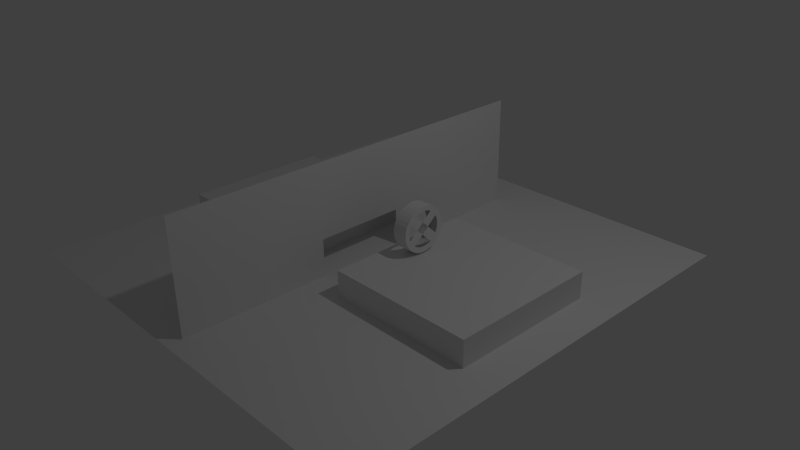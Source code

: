# Source: factory.blend  (saved by Blender 2.69.0; exported with 4.5.12 LTS)
import bpy
from mathutils import Matrix  # noqa: F401  (used for matrix-valued properties, if any)

bpy.ops.wm.read_factory_settings(use_empty=True)
scene = bpy.context.scene
scene.name = 'Scene'

# ---- collections
col_collection_1 = bpy.data.collections.new('Collection 1'); scene.collection.children.link(col_collection_1)

# ---- world
world_world = bpy.data.worlds.new('World'); scene.world = world_world
world_world.color = (0.05088, 0.05088, 0.05088)
world_world.use_sun_shadow = False
world_world.sun_shadow_jitter_overblur = 0.0
world_world.cycles.sampling_method = 'MANUAL'
world_world.cycles.sample_map_resolution = 256

# ---- cameras
cam_camera = bpy.data.cameras.new('Camera')
cam_camera.clip_end = 100.0
cam_camera.lens = 35.0
cam_camera.sensor_width = 32.0
cam_camera.sensor_height = 18.0
cam_camera.ortho_scale = 7.314
cam_camera.dof.focus_distance = 0.0
cam_camera.dof.aperture_fstop = 128.0

# ---- lights
light_lamp = bpy.data.lights.new('Lamp', 'POINT')
light_lamp.transmission_factor = 0.0
light_lamp.cutoff_distance = 30.0
light_lamp.energy = 100.0
light_lamp.shadow_buffer_clip_start = 1.001
light_lamp.shadow_soft_size = 0.1
light_lamp.shadow_maximum_resolution = 0.006
light_lamp.use_absolute_resolution = True
light_lamp.cycles.use_multiple_importance_sampling = False

# ---- meshes
me_cylinder = bpy.data.meshes.new('Cylinder')
me_cylinder.from_pydata([(0.0, 1.0, -1.0), (0.0, 1.0, 1.0), (0.1951, 0.9808, -1.0), (0.1951, 0.9808, 1.0), (0.3827, 0.9239, -1.0), (0.3827, 0.9239, 1.0), (0.5556, 0.8315, -1.0), (0.5556, 0.8315, 1.0), (0.7071, 0.7071, -1.0), (0.7071, 0.7071, 1.0), (0.8315, 0.5556, -1.0), (0.8315, 0.5556, 1.0), (0.9239, 0.3827, -1.0), (0.9239, 0.3827, 1.0), (0.9808, 0.1951, -1.0), (0.9808, 0.1951, 1.0), (1.0, 7.55e-08, -1.0), (1.0, 7.55e-08, 1.0), (0.9808, -0.1951, -1.0), (0.9808, -0.1951, 1.0), (0.9239, -0.3827, -1.0), (0.9239, -0.3827, 1.0), (0.8315, -0.5556, -1.0), (0.8315, -0.5556, 1.0), (0.7071, -0.7071, -1.0), (0.7071, -0.7071, 1.0), (0.5556, -0.8315, -1.0), (0.5556, -0.8315, 1.0), (0.3827, -0.9239, -1.0), (0.3827, -0.9239, 1.0), (0.1951, -0.9808, -1.0), (0.1951, -0.9808, 1.0), (-3.258e-07, -1.0, -1.0), (-3.258e-07, -1.0, 1.0), (-0.1951, -0.9808, -1.0), (-0.1951, -0.9808, 1.0), (-0.3827, -0.9239, -1.0), (-0.3827, -0.9239, 1.0), (-0.5556, -0.8315, -1.0), (-0.5556, -0.8315, 1.0), (-0.7071, -0.7071, -1.0), (-0.7071, -0.7071, 1.0), (-0.8315, -0.5556, -1.0), (-0.8315, -0.5556, 1.0), (-0.9239, -0.3827, -1.0), (-0.9239, -0.3827, 1.0), (-0.9808, -0.1951, -1.0), (-0.9808, -0.1951, 1.0), (-1.0, 9.656e-07, -1.0), (-1.0, 9.656e-07, 1.0), (-0.9808, 0.1951, -1.0), (-0.9808, 0.1951, 1.0), (-0.9239, 0.3827, -1.0), (-0.9239, 0.3827, 1.0), (-0.8315, 0.5556, -1.0), (-0.8315, 0.5556, 1.0), (-0.7071, 0.7071, -1.0), (-0.7071, 0.7071, 1.0), (-0.5556, 0.8315, -1.0), (-0.5556, 0.8315, 1.0), (-0.3827, 0.9239, -1.0), (-0.3827, 0.9239, 1.0), (-0.1951, 0.9808, -1.0), (-0.1951, 0.9808, 1.0), (0.004036, 0.8012, -1.0), (0.1087, 0.7942, -1.0), (0.2092, 0.7736, -1.0), (0.3044, 0.7406, -1.0), (0.3935, 0.6958, -1.0), (0.4756, 0.6404, -1.0), (0.5497, 0.5751, -1.0), (0.615, 0.501, -1.0), (0.6704, 0.4189, -1.0), (0.7151, 0.3298, -1.0), (0.7482, 0.2346, -1.0), (0.7688, 0.1341, -1.0), (0.7758, 0.02945, -1.0), (0.7688, -0.07525, -1.0), (0.7482, -0.1757, -1.0), (0.7151, -0.2709, -1.0), (0.6704, -0.36, -1.0), (0.6155, -0.4414, -1.0), (0.5503, -0.5156, -1.0), (0.4756, -0.5815, -1.0), (0.3935, -0.6369, -1.0), (0.3044, -0.6817, -1.0), (0.2092, -0.7148, -1.0), (0.1087, -0.7353, -1.0), (0.004037, -0.7423, -1.0), (-0.1007, -0.7353, -1.0), (-0.2011, -0.7148, -1.0), (-0.2963, -0.6817, -1.0), (-0.3854, -0.6369, -1.0), (-0.4675, -0.5815, -1.0), (-0.5416, -0.5162, -1.0), (-0.6069, -0.4421, -1.0), (-0.6619, -0.3606, -1.0), (-0.7071, -0.2709, -1.0), (-0.7402, -0.1757, -1.0), (-0.7607, -0.07525, -1.0), (-0.7677, 0.02945, -1.0), (-0.7607, 0.1341, -1.0), (-0.7402, 0.2346, -1.0), (-0.7071, 0.3298, -1.0), (-0.6623, 0.4189, -1.0), (-0.6069, 0.501, -1.0), (-0.5416, 0.5751, -1.0), (-0.4675, 0.6404, -1.0), (-0.3854, 0.6958, -1.0), (-0.2963, 0.7406, -1.0), (-0.2011, 0.7736, -1.0), (-0.1007, 0.7942, -1.0), (-0.3881, -0.6351, -1.0), (-0.4654, -0.5829, -1.0), (-1.0, 9.656e-07, 0.8763), (-0.3827, -0.9239, 0.889), (0.7071, -0.7071, 0.9423), (-0.7076, -0.2693, -1.0), (-0.7398, -0.1768, -1.0), (0.6693, -0.3617, -1.0), (0.6162, -0.4402, -1.0), (0.3013, -0.6827, -1.0), (0.2137, -0.7132, -1.0), (-0.1051, -0.7344, -1.0), (-0.1977, -0.7154, -1.0), (-0.9808, -0.1951, 0.8876), (-0.1951, -0.9808, 0.9078), (0.8315, -0.5556, 0.9643), (-0.5432, -0.5145, -1.0), (-0.6049, -0.4444, -1.0), (0.7687, -0.07558, -1.0), (0.7486, -0.1741, -1.0), (-0.7607, -0.07491, -1.0), (-0.7613, -0.06682, -1.0), (-0.7677, 0.02899, -1.0), (0.5483, -0.5174, -1.0), (0.4779, -0.5795, -1.0), (0.1048, -0.7355, -1.0), (0.007195, -0.7421, -1.0), (-0.9239, -0.3827, 0.8732), (-3.258e-07, -1.0, 0.9029), (0.9239, -0.3827, 0.9616), (-0.2993, -0.6802, -1.0), (-0.3827, -0.6383, -1.0), (0.752, 0.2161, -1.0), (-0.663, -0.3586, -1.0), (-0.7065, -0.2721, -1.0), (0.7148, -0.2717, -1.0), (0.6715, -0.358, -1.0), (0.3913, -0.6381, -1.0), (0.3074, -0.6802, -1.0), (-0.8315, -0.5556, 0.8886), (0.1951, -0.9808, 0.9255), (0.9808, -0.1951, 0.9835), (0.0008501, -0.7421, -1.0), (-0.09623, -0.7356, -1.0), (-0.4696, -0.5796, -1.0), (-0.5402, -0.5176, -1.0), (0.7727, -0.01616, -1.0), (0.7688, -0.07454, -1.0), (-0.7405, -0.1742, -1.0), (0.6142, -0.4428, -1.0), (0.5516, -0.5141, -1.0), (-0.7071, -0.7071, 0.8768), (-0.7071, -0.7071, 0.8744), (0.3827, -0.9239, 0.9172), (0.2046, -0.7157, -1.0), (0.1127, -0.7345, -1.0), (-0.2044, -0.7136, -1.0), (-0.2933, -0.6827, -1.0), (-0.6088, -0.4392, -1.0), (-0.6613, -0.3616, -1.0), (0.7479, -0.1768, -1.0), (0.7155, -0.2698, -1.0), (-0.5556, -0.8315, 0.8945), (0.5556, -0.8315, 0.9437), (-0.7677, 0.03034, -1.0), (-0.7613, 0.1248, -1.0), (0.4733, -0.583, -1.0), (0.3957, -0.6354, -1.0), (0.3044, 0.7409, -1.0), (0.7688, -0.07486, -1.0), (0.3036, 0.7412, -1.0), (-0.3854, -0.6365, -1.0), (0.9523, -0.2889, 1.0), (-0.9523, 0.2889, 1.0), (0.9904, -0.09755, 1.0), (-0.8777, 0.4691, 1.0), (0.2889, 0.9523, 1.0), (-0.2889, -0.9523, 1.0), (-0.5757, -0.5731, 1.0), (-0.6411, -0.4988, 1.0), (-0.6967, -0.4165, 1.0), (-0.7415, -0.3273, 1.0), (-0.7746, -0.2318, 1.0), (-0.7952, -0.1312, 1.0), (-0.8023, -0.02631, 1.0), (-0.7952, 0.07859, 1.0), (-0.7746, 0.1792, 1.0), (-0.7415, 0.2746, 1.0), (-0.6967, 0.3639, 1.0), (-0.6411, 0.4462, 1.0), (-0.5757, 0.5204, 1.0), (-0.5015, 0.5858, 1.0), (-0.4192, 0.6414, 1.0), (-0.3299, 0.6862, 1.0), (-0.2345, 0.7193, 1.0), (-0.1339, 0.7399, 1.0), (-0.02899, 0.747, 1.0), (0.07591, 0.7399, 1.0), (0.1765, 0.7193, 1.0), (0.2711, 0.6865, 1.0), (0.3612, 0.6414, 1.0), (0.4435, 0.5858, 1.0), (0.5178, 0.5204, 1.0), (0.5831, 0.4462, 1.0), (0.6387, 0.3639, 1.0), (0.6835, 0.2746, 1.0), (0.7167, 0.1792, 1.0), (0.737, 0.07948, 1.0), (0.7442, -0.02561, 1.0), (0.7372, -0.1312, 1.0), (0.7167, -0.2318, 1.0), (0.6835, -0.3273, 1.0), (0.6387, -0.4165, 1.0), (0.5831, -0.4988, 1.0), (0.5178, -0.5731, 1.0), (0.4435, -0.6384, 1.0), (0.3612, -0.694, 1.0), (0.272, -0.7388, 1.0), (0.1765, -0.772, 1.0), (0.07591, -0.7925, 1.0), (-0.02899, -0.7996, 1.0), (-0.1339, -0.7925, 1.0), (-0.2345, -0.772, 1.0), (-0.3299, -0.7388, 1.0), (-0.4192, -0.694, 1.0), (-0.5015, -0.6384, 1.0), (-0.6084, -0.5359, 1.0), (-0.6689, -0.4577, 1.0), (0.4024, 0.6136, 1.0), (0.4806, 0.5531, 1.0), (0.5504, 0.4833, 1.0), (0.6109, 0.405, 1.0), (-0.4604, -0.6662, 1.0), (-0.5386, -0.6057, 1.0), (-0.1677, 0.1124, 1.0), (0.1097, -0.165, 1.0), (-0.6248, -0.5174, 1.0), (-0.6828, -0.4371, 1.0), (0.4229, 0.5997, 1.0), (0.4992, 0.5368, 1.0), (0.5668, 0.4647, 1.0), (0.6248, 0.3845, 1.0), (-0.4809, -0.6523, 1.0), (-0.5572, -0.5894, 1.0), (0.09676, 0.3769, 1.0), (0.3742, 0.09945, 1.0), (-0.5921, -0.5545, 1.0), (-0.655, -0.4782, 1.0), (0.3818, 0.6275, 1.0), (0.4621, 0.5695, 1.0), (0.5341, 0.5019, 1.0), (0.597, 0.4256, 1.0), (-0.4398, -0.6801, 1.0), (-0.52, -0.6221, 1.0), (-0.4322, -0.1521, 1.0), (-0.1548, -0.4295, 1.0), (-0.6329, -0.5081, 1.0), (-0.6897, -0.4268, 1.0), (0.4332, 0.5928, 1.0), (0.5085, 0.5286, 1.0), (0.575, 0.4555, 1.0), (0.6317, 0.3742, 1.0), (-0.4912, -0.6454, 1.0), (-0.5665, -0.5812, 1.0), (0.229, 0.5091, 1.0), (0.5064, 0.2317, 1.0), (-0.5839, -0.5638, 1.0), (-0.6481, -0.4885, 1.0), (0.3715, 0.6344, 1.0), (0.4528, 0.5776, 1.0), (0.5259, 0.5112, 1.0), (0.5901, 0.4359, 1.0), (-0.4295, -0.687, 1.0), (-0.5108, -0.6303, 1.0), (-0.5644, -0.2843, 1.0), (-0.287, -0.5618, 1.0), (-0.6166, -0.5266, 1.0), (-0.6758, -0.4474, 1.0), (0.4126, 0.6066, 1.0), (0.4899, 0.545, 1.0), (0.5586, 0.474, 1.0), (0.6179, 0.3948, 1.0), (-0.4706, -0.6593, 1.0), (-0.5479, -0.5976, 1.0), (-0.03548, 0.2447, 1.0), (0.242, -0.03279, 1.0), (-0.6003, -0.5452, 1.0), (-0.6619, -0.4679, 1.0), (0.3921, 0.6205, 1.0), (0.4713, 0.5613, 1.0), (0.5423, 0.4926, 1.0), (0.604, 0.4153, 1.0), (-0.4501, -0.6732, 1.0), (-0.5293, -0.6139, 1.0), (-0.3, -0.01983, 1.0), (-0.02251, -0.2973, 1.0), (-0.637, -0.5034, 1.0), (-0.6932, -0.4217, 1.0), (0.4383, 0.5893, 1.0), (0.5131, 0.5245, 1.0), (0.579, 0.4508, 1.0), (0.6352, 0.3691, 1.0), (-0.4963, -0.6419, 1.0), (-0.5711, -0.5771, 1.0), (0.2951, 0.5752, 1.0), (0.5726, 0.2978, 1.0), (-0.5798, -0.5684, 1.0), (-0.6446, -0.4936, 1.0), (0.3664, 0.6379, 1.0), (0.4481, 0.5817, 1.0), (0.5218, 0.5158, 1.0), (0.5866, 0.441, 1.0), (-0.4244, -0.6905, 1.0), (-0.5061, -0.6343, 1.0), (-0.6306, -0.3504, 1.0), (-0.3531, -0.6279, 1.0), (-0.6125, -0.5313, 1.0), (-0.6724, -0.4525, 1.0), (0.4075, 0.6101, 1.0), (0.4853, 0.549, 1.0), (0.5545, 0.4787, 1.0), (0.6144, 0.3999, 1.0), (-0.4655, -0.6627, 1.0), (-0.5432, -0.6017, 1.0), (-0.1016, 0.1785, 1.0), (0.1758, -0.09891, 1.0), (-0.6043, -0.5406, 1.0), (-0.6654, -0.4628, 1.0), (0.3972, 0.6171, 1.0), (0.476, 0.5572, 1.0), (0.5464, 0.4879, 1.0), (0.6074, 0.4102, 1.0), (-0.4552, -0.6697, 1.0), (-0.534, -0.6098, 1.0), (-0.2338, 0.04629, 1.0), (0.04361, -0.2312, 1.0), (-0.6289, -0.5127, 1.0), (-0.6863, -0.432, 1.0), (0.4281, 0.5962, 1.0), (0.5038, 0.5327, 1.0), (0.5709, 0.4601, 1.0), (0.6283, 0.3793, 1.0), (-0.4861, -0.6489, 1.0), (-0.5618, -0.5853, 1.0), (0.1629, 0.443, 1.0), (0.4403, 0.1656, 1.0), (-0.588, -0.5591, 1.0), (-0.6515, -0.4834, 1.0), (0.3767, 0.631, 1.0), (0.4574, 0.5736, 1.0), (0.53, 0.5065, 1.0), (0.5935, 0.4307, 1.0), (-0.4346, -0.6836, 1.0), (-0.5154, -0.6262, 1.0), (-0.4983, -0.2182, 1.0), (-0.2209, -0.4956, 1.0), (-0.6207, -0.522, 1.0), (-0.6793, -0.4422, 1.0), (0.4178, 0.6032, 1.0), (0.4945, 0.5409, 1.0), (0.5627, 0.4694, 1.0), (0.6213, 0.3896, 1.0), (-0.4758, -0.6558, 1.0), (-0.5525, -0.5935, 1.0), (0.03064, 0.3108, 1.0), (0.3081, 0.03333, 1.0), (-0.5962, -0.5498, 1.0), (-0.6585, -0.4731, 1.0), (0.3869, 0.624, 1.0), (0.4667, 0.5654, 1.0), (0.5382, 0.4972, 1.0), (0.6005, 0.4205, 1.0), (-0.4449, -0.6766, 1.0), (-0.5247, -0.618, 1.0), (-0.3661, -0.08595, 1.0), (-0.08863, -0.3634, 1.0)], [], [(0, 1, 3, 2), (2, 3, 188, 5, 4), (4, 5, 7, 6), (6, 7, 9, 8), (8, 9, 11, 10), (10, 11, 13, 12), (12, 13, 15, 14), (14, 15, 17, 16), (16, 17, 186, 19, 153, 18), (18, 153, 19, 184, 21, 141, 20), (20, 141, 21, 23, 127, 22), (22, 127, 23, 25, 116, 24), (24, 116, 25, 27, 175, 26), (26, 175, 27, 29, 165, 28), (28, 165, 29, 31, 152, 30), (30, 152, 31, 33, 140, 32), (32, 140, 33, 35, 126, 34), (34, 126, 35, 189, 37, 115, 36), (36, 115, 37, 39, 174, 38), (38, 174, 39, 41, 163, 164, 40), (40, 164, 163, 41, 43, 151, 42), (42, 151, 43, 45, 139, 44), (44, 139, 45, 47, 125, 46), (46, 125, 47, 49, 114, 48), (48, 114, 49, 51, 50), (50, 51, 185, 53, 52), (52, 53, 187, 55, 54), (54, 55, 57, 56), (56, 57, 59, 58), (58, 59, 61, 60), (62, 63, 1, 0), (60, 61, 63, 62), (158, 181, 130, 77, 159), (169, 183, 112, 92, 143, 142, 91), (66, 182, 180, 67), (0, 2, 4, 6, 8, 10, 12, 14, 16, 18, 20, 22, 24, 26, 28, 30, 32, 88, 138, 137, 87, 167, 166, 86, 122, 121, 85, 150, 149, 84, 179, 178, 83, 136, 135, 82, 162, 161, 81, 120, 119, 80, 148, 147, 79, 173, 172, 78, 131, 130, 181, 158, 76, 75, 144, 74, 73, 72, 71, 70, 69, 68, 67, 180, 182, 66, 65, 64), (62, 0, 64, 111, 110, 109, 108, 107, 106, 105, 104, 103, 102, 101, 177, 176, 100, 134, 133, 132, 99, 160, 98, 118, 117, 97, 146, 145, 96, 171, 170, 95, 129, 128, 94, 157, 156, 93, 113, 112, 183, 169, 168, 90, 124, 123, 89, 155, 154, 88, 32, 34, 36, 38, 40, 42, 44, 46, 48, 50, 52, 54, 56, 58, 60), (187, 53, 185, 51, 49, 47, 45, 43, 41, 190, 318, 278, 358, 258, 378, 298, 338, 238, 328, 288, 368, 248, 348, 268, 308, 191, 319, 279, 359, 259, 379, 299, 339, 239, 329, 289, 369, 249, 349, 269, 309, 192, 193, 194, 195, 196, 197, 198, 199, 200, 201, 202, 203, 204, 205, 206, 207, 208, 209, 210, 211, 212, 320, 280, 360, 260, 380, 300, 340, 240, 330, 290, 370, 250, 350, 270, 310, 213, 321, 281, 361, 261, 381, 301, 341, 241, 331, 291, 371, 251, 351, 271, 311, 214, 9, 7, 5, 188, 3, 1, 63, 61, 59, 57, 55), (9, 214, 322, 282, 362, 262, 382, 302, 342, 242, 332, 292, 372, 252, 352, 272, 312, 215, 323, 283, 363, 263, 383, 303, 343, 243, 333, 293, 373, 253, 353, 273, 313, 216, 217, 218, 219, 220, 221, 222, 223, 224, 225, 226, 227, 228, 229, 230, 231, 232, 233, 234, 235, 236, 324, 284, 364, 264, 384, 304, 344, 244, 334, 294, 374, 254, 354, 274, 314, 237, 325, 285, 365, 265, 385, 305, 345, 245, 335, 295, 375, 255, 355, 275, 315, 190, 41, 39, 37, 189, 35, 33, 31, 29, 27, 25, 23, 21, 184, 19, 186, 17, 15, 13, 11), (190, 315, 275, 355, 255, 375, 295, 335, 245, 345, 305, 385, 265, 365, 285, 325, 237, 314, 274, 354, 254, 374, 294, 334, 244, 344, 304, 384, 264, 364, 284, 324, 236, 327, 287, 367, 267, 387, 307, 347, 247, 337, 297, 377, 257, 357, 277, 317, 216, 313, 273, 353, 253, 373, 293, 333, 243, 343, 303, 383, 263, 363, 283, 323, 215, 312, 272, 352, 252, 372, 292, 332, 242, 342, 302, 382, 262, 362, 282, 322, 214, 311, 271, 351, 251, 371, 291, 331, 241, 341, 301, 381, 261, 361, 281, 321, 213, 310, 270, 350, 250, 370, 290, 330, 240, 340, 300, 380, 260, 360, 280, 320, 212, 316, 276, 356, 256, 376, 296, 336, 246, 346, 306, 386, 266, 366, 286, 326, 192, 309, 269, 349, 249, 369, 289, 329, 239, 339, 299, 379, 259, 359, 279, 319, 191, 308, 268, 348, 248, 368, 288, 328, 238, 338, 298, 378, 258, 358, 278, 318), (200, 229, 228, 227, 226, 225, 204, 203, 202, 201)])
me_cylinder.use_remesh_preserve_volume = False
me_cylinder.use_remesh_preserve_attributes = False
me_cylinder.use_mirror_vertex_groups = False
me_cylinder.update()
me_plane_001 = bpy.data.meshes.new('Plane.001')
me_plane_001.from_pydata([(1.0, -1.0, 0.0), (-1.0, -1.0, 0.0), (1.0, 1.0, 0.0), (-1.0, 1.0, 0.0)], [], [(1, 0, 2, 3)])
me_plane_001.use_remesh_preserve_volume = False
me_plane_001.use_remesh_preserve_attributes = False
me_plane_001.use_mirror_vertex_groups = False
me_plane_001.update()
me_cube = bpy.data.meshes.new('Cube')
me_cube.from_pydata([(-1.0, -1.0, -1.0), (-1.0, 1.0, -1.0), (1.0, 1.0, -1.0), (1.0, -1.0, -1.0), (-1.0, -1.0, 1.0), (-1.0, 1.0, 1.0), (1.0, 1.0, 1.0), (1.0, -1.0, 1.0)], [], [(4, 5, 1, 0), (5, 6, 2, 1), (6, 7, 3, 2), (7, 4, 0, 3), (0, 1, 2, 3), (7, 6, 5, 4)])
me_cube.use_remesh_preserve_volume = False
me_cube.use_remesh_preserve_attributes = False
me_cube.use_mirror_vertex_groups = False
me_cube.update()
me_plane = bpy.data.meshes.new('Plane')
me_plane.from_pydata([(1.0, -1.0, 0.0), (-1.0, -1.0, 0.0), (1.0, 1.0, 0.0), (-1.0, 1.0, 0.0)], [], [(1, 0, 2, 3)])
me_plane.use_remesh_preserve_volume = False
me_plane.use_remesh_preserve_attributes = False
me_plane.use_mirror_vertex_groups = False
me_plane.update()
me_cube_001 = bpy.data.meshes.new('Cube.001')
me_cube_001.from_pydata([(-1.0, -1.0, -1.0), (-1.0, 1.0, -1.0), (1.0, 1.0, -1.0), (1.0, -1.0, -1.0), (-1.0, -1.0, 1.0), (-1.0, 1.0, 1.0), (1.0, 1.0, 1.0), (1.0, -1.0, 1.0)], [], [(4, 5, 1, 0), (5, 6, 2, 1), (6, 7, 3, 2), (7, 4, 0, 3), (0, 1, 2, 3), (7, 6, 5, 4)])
me_cube_001.use_remesh_preserve_volume = False
me_cube_001.use_remesh_preserve_attributes = False
me_cube_001.use_mirror_vertex_groups = False
me_cube_001.update()
me_plane_003 = bpy.data.meshes.new('Plane.003')
me_plane_003.from_pydata([(1.0, -1.0, 0.0), (-1.0, -1.0, 0.0), (1.0, 1.0, 0.0), (-1.0, 1.0, 0.0)], [], [(1, 0, 2, 3)])
me_plane_003.use_remesh_preserve_volume = False
me_plane_003.use_remesh_preserve_attributes = False
me_plane_003.use_mirror_vertex_groups = False
me_plane_003.update()
me_cylinder_001 = bpy.data.meshes.new('Cylinder.001')
me_cylinder_001.from_pydata([(0.0, 1.0, -1.0), (0.0, 1.0, 1.0), (0.1951, 0.9808, -1.0), (0.1951, 0.9808, 1.0), (0.3827, 0.9239, -1.0), (0.3827, 0.9239, 1.0), (0.5556, 0.8315, -1.0), (0.5556, 0.8315, 1.0), (0.7071, 0.7071, -1.0), (0.7071, 0.7071, 1.0), (0.8315, 0.5556, -1.0), (0.8315, 0.5556, 1.0), (0.9239, 0.3827, -1.0), (0.9239, 0.3827, 1.0), (0.9808, 0.1951, -1.0), (0.9808, 0.1951, 1.0), (1.0, 7.55e-08, -1.0), (1.0, 7.55e-08, 1.0), (0.9808, -0.1951, -1.0), (0.9808, -0.1951, 1.0), (0.9239, -0.3827, -1.0), (0.9239, -0.3827, 1.0), (0.8315, -0.5556, -1.0), (0.8315, -0.5556, 1.0), (0.7071, -0.7071, -1.0), (0.7071, -0.7071, 1.0), (0.5556, -0.8315, -1.0), (0.5556, -0.8315, 1.0), (0.3827, -0.9239, -1.0), (0.3827, -0.9239, 1.0), (0.1951, -0.9808, -1.0), (0.1951, -0.9808, 1.0), (-3.258e-07, -1.0, -1.0), (-3.258e-07, -1.0, 1.0), (-0.1951, -0.9808, -1.0), (-0.1951, -0.9808, 1.0), (-0.3827, -0.9239, -1.0), (-0.3827, -0.9239, 1.0), (-0.5556, -0.8315, -1.0), (-0.5556, -0.8315, 1.0), (-0.7071, -0.7071, -1.0), (-0.7071, -0.7071, 1.0), (-0.8315, -0.5556, -1.0), (-0.8315, -0.5556, 1.0), (-0.9239, -0.3827, -1.0), (-0.9239, -0.3827, 1.0), (-0.9808, -0.1951, -1.0), (-0.9808, -0.1951, 1.0), (-1.0, 9.656e-07, -1.0), (-1.0, 9.656e-07, 1.0), (-0.9808, 0.1951, -1.0), (-0.9808, 0.1951, 1.0), (-0.9239, 0.3827, -1.0), (-0.9239, 0.3827, 1.0), (-0.8315, 0.5556, -1.0), (-0.8315, 0.5556, 1.0), (-0.7071, 0.7071, -1.0), (-0.7071, 0.7071, 1.0), (-0.5556, 0.8315, -1.0), (-0.5556, 0.8315, 1.0), (-0.3827, 0.9239, -1.0), (-0.3827, 0.9239, 1.0), (-0.1951, 0.9808, -1.0), (-0.1951, 0.9808, 1.0), (0.004036, 0.8012, -1.0), (0.1087, 0.7942, -1.0), (0.2092, 0.7736, -1.0), (0.3044, 0.7406, -1.0), (0.3935, 0.6958, -1.0), (0.4756, 0.6404, -1.0), (0.5497, 0.5751, -1.0), (0.615, 0.501, -1.0), (0.6704, 0.4189, -1.0), (0.7151, 0.3298, -1.0), (0.7482, 0.2346, -1.0), (0.7688, 0.1341, -1.0), (0.7758, 0.02945, -1.0), (0.7688, -0.07525, -1.0), (0.7482, -0.1757, -1.0), (0.7151, -0.2709, -1.0), (0.6704, -0.36, -1.0), (0.6155, -0.4414, -1.0), (0.5503, -0.5156, -1.0), (0.4756, -0.5815, -1.0), (0.3935, -0.6369, -1.0), (0.3044, -0.6817, -1.0), (0.2092, -0.7148, -1.0), (0.1087, -0.7353, -1.0), (0.004037, -0.7423, -1.0), (-0.1007, -0.7353, -1.0), (-0.2011, -0.7148, -1.0), (-0.2963, -0.6817, -1.0), (-0.3854, -0.6369, -1.0), (-0.4675, -0.5815, -1.0), (-0.5416, -0.5162, -1.0), (-0.6069, -0.4421, -1.0), (-0.6619, -0.3606, -1.0), (-0.7071, -0.2709, -1.0), (-0.7402, -0.1757, -1.0), (-0.7607, -0.07525, -1.0), (-0.7677, 0.02945, -1.0), (-0.7607, 0.1341, -1.0), (-0.7402, 0.2346, -1.0), (-0.7071, 0.3298, -1.0), (-0.6623, 0.4189, -1.0), (-0.6069, 0.501, -1.0), (-0.5416, 0.5751, -1.0), (-0.4675, 0.6404, -1.0), (-0.3854, 0.6958, -1.0), (-0.2963, 0.7406, -1.0), (-0.2011, 0.7736, -1.0), (-0.1007, 0.7942, -1.0), (-0.3881, -0.6351, -1.0), (-0.4654, -0.5829, -1.0), (-1.0, 9.656e-07, 0.8763), (-0.3827, -0.9239, 0.889), (0.7071, -0.7071, 0.9423), (-0.7076, -0.2693, -1.0), (-0.7398, -0.1768, -1.0), (0.6693, -0.3617, -1.0), (0.6162, -0.4402, -1.0), (0.3013, -0.6827, -1.0), (0.2137, -0.7132, -1.0), (-0.1051, -0.7344, -1.0), (-0.1977, -0.7154, -1.0), (-0.9808, -0.1951, 0.8876), (-0.1951, -0.9808, 0.9078), (0.8315, -0.5556, 0.9643), (-0.5432, -0.5145, -1.0), (-0.6049, -0.4444, -1.0), (0.7687, -0.07558, -1.0), (0.7486, -0.1741, -1.0), (-0.7607, -0.07491, -1.0), (-0.7613, -0.06682, -1.0), (-0.7677, 0.02899, -1.0), (0.5483, -0.5174, -1.0), (0.4779, -0.5795, -1.0), (0.1048, -0.7355, -1.0), (0.007195, -0.7421, -1.0), (-0.9239, -0.3827, 0.8732), (-3.258e-07, -1.0, 0.9029), (0.9239, -0.3827, 0.9616), (-0.2993, -0.6802, -1.0), (-0.3827, -0.6383, -1.0), (0.752, 0.2161, -1.0), (-0.663, -0.3586, -1.0), (-0.7065, -0.2721, -1.0), (0.7148, -0.2717, -1.0), (0.6715, -0.358, -1.0), (0.3913, -0.6381, -1.0), (0.3074, -0.6802, -1.0), (-0.8315, -0.5556, 0.8886), (0.1951, -0.9808, 0.9255), (0.9808, -0.1951, 0.9835), (0.0008501, -0.7421, -1.0), (-0.09623, -0.7356, -1.0), (-0.4696, -0.5796, -1.0), (-0.5402, -0.5176, -1.0), (0.7727, -0.01616, -1.0), (0.7688, -0.07454, -1.0), (-0.7405, -0.1742, -1.0), (0.6142, -0.4428, -1.0), (0.5516, -0.5141, -1.0), (-0.7071, -0.7071, 0.8768), (-0.7071, -0.7071, 0.8744), (0.3827, -0.9239, 0.9172), (0.2046, -0.7157, -1.0), (0.1127, -0.7345, -1.0), (-0.2044, -0.7136, -1.0), (-0.2933, -0.6827, -1.0), (-0.6088, -0.4392, -1.0), (-0.6613, -0.3616, -1.0), (0.7479, -0.1768, -1.0), (0.7155, -0.2698, -1.0), (-0.5556, -0.8315, 0.8945), (0.5556, -0.8315, 0.9437), (-0.7677, 0.03034, -1.0), (-0.7613, 0.1248, -1.0), (0.4733, -0.583, -1.0), (0.3957, -0.6354, -1.0), (0.3044, 0.7409, -1.0), (0.7688, -0.07486, -1.0), (0.3036, 0.7412, -1.0), (-0.3854, -0.6365, -1.0), (0.9523, -0.2889, 1.0), (-0.9523, 0.2889, 1.0), (0.9904, -0.09755, 1.0), (-0.8777, 0.4691, 1.0), (0.2889, 0.9523, 1.0), (-0.2889, -0.9523, 1.0), (-0.5757, -0.5731, 1.0), (-0.6411, -0.4988, 1.0), (-0.6967, -0.4165, 1.0), (-0.7415, -0.3273, 1.0), (-0.7746, -0.2318, 1.0), (-0.7952, -0.1312, 1.0), (-0.8023, -0.02631, 1.0), (-0.7952, 0.07859, 1.0), (-0.7746, 0.1792, 1.0), (-0.7415, 0.2746, 1.0), (-0.6967, 0.3639, 1.0), (-0.6411, 0.4462, 1.0), (-0.5757, 0.5204, 1.0), (-0.5015, 0.5858, 1.0), (-0.4192, 0.6414, 1.0), (-0.3299, 0.6862, 1.0), (-0.2345, 0.7193, 1.0), (-0.1339, 0.7399, 1.0), (-0.02899, 0.747, 1.0), (0.07591, 0.7399, 1.0), (0.1765, 0.7193, 1.0), (0.2711, 0.6865, 1.0), (0.3612, 0.6414, 1.0), (0.4435, 0.5858, 1.0), (0.5178, 0.5204, 1.0), (0.5831, 0.4462, 1.0), (0.6387, 0.3639, 1.0), (0.6835, 0.2746, 1.0), (0.7167, 0.1792, 1.0), (0.737, 0.07948, 1.0), (0.7442, -0.02561, 1.0), (0.7372, -0.1312, 1.0), (0.7167, -0.2318, 1.0), (0.6835, -0.3273, 1.0), (0.6387, -0.4165, 1.0), (0.5831, -0.4988, 1.0), (0.5178, -0.5731, 1.0), (0.4435, -0.6384, 1.0), (0.3612, -0.694, 1.0), (0.272, -0.7388, 1.0), (0.1765, -0.772, 1.0), (0.07591, -0.7925, 1.0), (-0.02899, -0.7996, 1.0), (-0.1339, -0.7925, 1.0), (-0.2345, -0.772, 1.0), (-0.3299, -0.7388, 1.0), (-0.4192, -0.694, 1.0), (-0.5015, -0.6384, 1.0), (-0.6084, -0.5359, 1.0), (-0.6689, -0.4577, 1.0), (0.4024, 0.6136, 1.0), (0.4806, 0.5531, 1.0), (0.5504, 0.4833, 1.0), (0.6109, 0.405, 1.0), (-0.4604, -0.6662, 1.0), (-0.5386, -0.6057, 1.0), (-0.1677, 0.1124, 1.0), (0.1097, -0.165, 1.0), (-0.6248, -0.5174, 1.0), (-0.6828, -0.4371, 1.0), (0.4229, 0.5997, 1.0), (0.4992, 0.5368, 1.0), (0.5668, 0.4647, 1.0), (0.6248, 0.3845, 1.0), (-0.4809, -0.6523, 1.0), (-0.5572, -0.5894, 1.0), (0.09676, 0.3769, 1.0), (0.3742, 0.09945, 1.0), (-0.5921, -0.5545, 1.0), (-0.655, -0.4782, 1.0), (0.3818, 0.6275, 1.0), (0.4621, 0.5695, 1.0), (0.5341, 0.5019, 1.0), (0.597, 0.4256, 1.0), (-0.4398, -0.6801, 1.0), (-0.52, -0.6221, 1.0), (-0.4322, -0.1521, 1.0), (-0.1548, -0.4295, 1.0), (-0.6329, -0.5081, 1.0), (-0.6897, -0.4268, 1.0), (0.4332, 0.5928, 1.0), (0.5085, 0.5286, 1.0), (0.575, 0.4555, 1.0), (0.6317, 0.3742, 1.0), (-0.4912, -0.6454, 1.0), (-0.5665, -0.5812, 1.0), (0.229, 0.5091, 1.0), (0.5064, 0.2317, 1.0), (-0.5839, -0.5638, 1.0), (-0.6481, -0.4885, 1.0), (0.3715, 0.6344, 1.0), (0.4528, 0.5776, 1.0), (0.5259, 0.5112, 1.0), (0.5901, 0.4359, 1.0), (-0.4295, -0.687, 1.0), (-0.5108, -0.6303, 1.0), (-0.5644, -0.2843, 1.0), (-0.287, -0.5618, 1.0), (-0.6166, -0.5266, 1.0), (-0.6758, -0.4474, 1.0), (0.4126, 0.6066, 1.0), (0.4899, 0.545, 1.0), (0.5586, 0.474, 1.0), (0.6179, 0.3948, 1.0), (-0.4706, -0.6593, 1.0), (-0.5479, -0.5976, 1.0), (-0.03548, 0.2447, 1.0), (0.242, -0.03279, 1.0), (-0.6003, -0.5452, 1.0), (-0.6619, -0.4679, 1.0), (0.3921, 0.6205, 1.0), (0.4713, 0.5613, 1.0), (0.5423, 0.4926, 1.0), (0.604, 0.4153, 1.0), (-0.4501, -0.6732, 1.0), (-0.5293, -0.6139, 1.0), (-0.3, -0.01983, 1.0), (-0.02251, -0.2973, 1.0), (-0.637, -0.5034, 1.0), (-0.6932, -0.4217, 1.0), (0.4383, 0.5893, 1.0), (0.5131, 0.5245, 1.0), (0.579, 0.4508, 1.0), (0.6352, 0.3691, 1.0), (-0.4963, -0.6419, 1.0), (-0.5711, -0.5771, 1.0), (0.2951, 0.5752, 1.0), (0.5726, 0.2978, 1.0), (-0.5798, -0.5684, 1.0), (-0.6446, -0.4936, 1.0), (0.3664, 0.6379, 1.0), (0.4481, 0.5817, 1.0), (0.5218, 0.5158, 1.0), (0.5866, 0.441, 1.0), (-0.4244, -0.6905, 1.0), (-0.5061, -0.6343, 1.0), (-0.6306, -0.3504, 1.0), (-0.3531, -0.6279, 1.0), (-0.6125, -0.5313, 1.0), (-0.6724, -0.4525, 1.0), (0.4075, 0.6101, 1.0), (0.4853, 0.549, 1.0), (0.5545, 0.4787, 1.0), (0.6144, 0.3999, 1.0), (-0.4655, -0.6627, 1.0), (-0.5432, -0.6017, 1.0), (-0.1016, 0.1785, 1.0), (0.1758, -0.09891, 1.0), (-0.6043, -0.5406, 1.0), (-0.6654, -0.4628, 1.0), (0.3972, 0.6171, 1.0), (0.476, 0.5572, 1.0), (0.5464, 0.4879, 1.0), (0.6074, 0.4102, 1.0), (-0.4552, -0.6697, 1.0), (-0.534, -0.6098, 1.0), (-0.2338, 0.04629, 1.0), (0.04361, -0.2312, 1.0), (-0.6289, -0.5127, 1.0), (-0.6863, -0.432, 1.0), (0.4281, 0.5962, 1.0), (0.5038, 0.5327, 1.0), (0.5709, 0.4601, 1.0), (0.6283, 0.3793, 1.0), (-0.4861, -0.6489, 1.0), (-0.5618, -0.5853, 1.0), (0.1629, 0.443, 1.0), (0.4403, 0.1656, 1.0), (-0.588, -0.5591, 1.0), (-0.6515, -0.4834, 1.0), (0.3767, 0.631, 1.0), (0.4574, 0.5736, 1.0), (0.53, 0.5065, 1.0), (0.5935, 0.4307, 1.0), (-0.4346, -0.6836, 1.0), (-0.5154, -0.6262, 1.0), (-0.4983, -0.2182, 1.0), (-0.2209, -0.4956, 1.0), (-0.6207, -0.522, 1.0), (-0.6793, -0.4422, 1.0), (0.4178, 0.6032, 1.0), (0.4945, 0.5409, 1.0), (0.5627, 0.4694, 1.0), (0.6213, 0.3896, 1.0), (-0.4758, -0.6558, 1.0), (-0.5525, -0.5935, 1.0), (0.03064, 0.3108, 1.0), (0.3081, 0.03333, 1.0), (-0.5962, -0.5498, 1.0), (-0.6585, -0.4731, 1.0), (0.3869, 0.624, 1.0), (0.4667, 0.5654, 1.0), (0.5382, 0.4972, 1.0), (0.6005, 0.4205, 1.0), (-0.4449, -0.6766, 1.0), (-0.5247, -0.618, 1.0), (-0.3661, -0.08595, 1.0), (-0.08863, -0.3634, 1.0)], [], [(0, 1, 3, 2), (2, 3, 188, 5, 4), (4, 5, 7, 6), (6, 7, 9, 8), (8, 9, 11, 10), (10, 11, 13, 12), (12, 13, 15, 14), (14, 15, 17, 16), (16, 17, 186, 19, 153, 18), (18, 153, 19, 184, 21, 141, 20), (20, 141, 21, 23, 127, 22), (22, 127, 23, 25, 116, 24), (24, 116, 25, 27, 175, 26), (26, 175, 27, 29, 165, 28), (28, 165, 29, 31, 152, 30), (30, 152, 31, 33, 140, 32), (32, 140, 33, 35, 126, 34), (34, 126, 35, 189, 37, 115, 36), (36, 115, 37, 39, 174, 38), (38, 174, 39, 41, 163, 164, 40), (40, 164, 163, 41, 43, 151, 42), (42, 151, 43, 45, 139, 44), (44, 139, 45, 47, 125, 46), (46, 125, 47, 49, 114, 48), (48, 114, 49, 51, 50), (50, 51, 185, 53, 52), (52, 53, 187, 55, 54), (54, 55, 57, 56), (56, 57, 59, 58), (58, 59, 61, 60), (62, 63, 1, 0), (60, 61, 63, 62), (158, 181, 130, 77, 159), (169, 183, 112, 92, 143, 142, 91), (66, 182, 180, 67), (0, 2, 4, 6, 8, 10, 12, 14, 16, 18, 20, 22, 24, 26, 28, 30, 32, 88, 138, 137, 87, 167, 166, 86, 122, 121, 85, 150, 149, 84, 179, 178, 83, 136, 135, 82, 162, 161, 81, 120, 119, 80, 148, 147, 79, 173, 172, 78, 131, 130, 181, 158, 76, 75, 144, 74, 73, 72, 71, 70, 69, 68, 67, 180, 182, 66, 65, 64), (62, 0, 64, 111, 110, 109, 108, 107, 106, 105, 104, 103, 102, 101, 177, 176, 100, 134, 133, 132, 99, 160, 98, 118, 117, 97, 146, 145, 96, 171, 170, 95, 129, 128, 94, 157, 156, 93, 113, 112, 183, 169, 168, 90, 124, 123, 89, 155, 154, 88, 32, 34, 36, 38, 40, 42, 44, 46, 48, 50, 52, 54, 56, 58, 60), (187, 53, 185, 51, 49, 47, 45, 43, 41, 190, 318, 278, 358, 258, 378, 298, 338, 238, 328, 288, 368, 248, 348, 268, 308, 191, 319, 279, 359, 259, 379, 299, 339, 239, 329, 289, 369, 249, 349, 269, 309, 192, 193, 194, 195, 196, 197, 198, 199, 200, 201, 202, 203, 204, 205, 206, 207, 208, 209, 210, 211, 212, 320, 280, 360, 260, 380, 300, 340, 240, 330, 290, 370, 250, 350, 270, 310, 213, 321, 281, 361, 261, 381, 301, 341, 241, 331, 291, 371, 251, 351, 271, 311, 214, 9, 7, 5, 188, 3, 1, 63, 61, 59, 57, 55), (9, 214, 322, 282, 362, 262, 382, 302, 342, 242, 332, 292, 372, 252, 352, 272, 312, 215, 323, 283, 363, 263, 383, 303, 343, 243, 333, 293, 373, 253, 353, 273, 313, 216, 217, 218, 219, 220, 221, 222, 223, 224, 225, 226, 227, 228, 229, 230, 231, 232, 233, 234, 235, 236, 324, 284, 364, 264, 384, 304, 344, 244, 334, 294, 374, 254, 354, 274, 314, 237, 325, 285, 365, 265, 385, 305, 345, 245, 335, 295, 375, 255, 355, 275, 315, 190, 41, 39, 37, 189, 35, 33, 31, 29, 27, 25, 23, 21, 184, 19, 186, 17, 15, 13, 11), (190, 315, 275, 355, 255, 375, 295, 335, 245, 345, 305, 385, 265, 365, 285, 325, 237, 314, 274, 354, 254, 374, 294, 334, 244, 344, 304, 384, 264, 364, 284, 324, 236, 327, 287, 367, 267, 387, 307, 347, 247, 337, 297, 377, 257, 357, 277, 317, 216, 313, 273, 353, 253, 373, 293, 333, 243, 343, 303, 383, 263, 363, 283, 323, 215, 312, 272, 352, 252, 372, 292, 332, 242, 342, 302, 382, 262, 362, 282, 322, 214, 311, 271, 351, 251, 371, 291, 331, 241, 341, 301, 381, 261, 361, 281, 321, 213, 310, 270, 350, 250, 370, 290, 330, 240, 340, 300, 380, 260, 360, 280, 320, 212, 316, 276, 356, 256, 376, 296, 336, 246, 346, 306, 386, 266, 366, 286, 326, 192, 309, 269, 349, 249, 369, 289, 329, 239, 339, 299, 379, 259, 359, 279, 319, 191, 308, 268, 348, 248, 368, 288, 328, 238, 338, 298, 378, 258, 358, 278, 318), (200, 229, 228, 227, 226, 225, 204, 203, 202, 201)])
me_cylinder_001.use_remesh_preserve_volume = False
me_cylinder_001.use_remesh_preserve_attributes = False
me_cylinder_001.use_mirror_vertex_groups = False
me_cylinder_001.update()
me_plane_002 = bpy.data.meshes.new('Plane.002')
me_plane_002.from_pydata([(1.0, -1.0, 0.0), (-1.0, -1.0, 0.0), (1.0, 1.0, 0.0), (-1.0, 1.0, 0.0)], [], [(1, 0, 2, 3)])
me_plane_002.use_remesh_preserve_volume = False
me_plane_002.use_remesh_preserve_attributes = False
me_plane_002.use_mirror_vertex_groups = False
me_plane_002.update()

# ---- objects
ob_cylinder = bpy.data.objects.new('Cylinder', me_cylinder)
ob_plane_001 = bpy.data.objects.new('Plane.001', me_plane_001)
ob_cube = bpy.data.objects.new('Cube', me_cube)
ob_plane = bpy.data.objects.new('Plane', me_plane)
ob_lamp = bpy.data.objects.new('Lamp', light_lamp)
ob_camera = bpy.data.objects.new('Camera', cam_camera)
ob_cube_001 = bpy.data.objects.new('Cube.001', me_cube_001)
ob_plane_003 = bpy.data.objects.new('Plane.003', me_plane_003)
ob_cylinder_001 = bpy.data.objects.new('Cylinder.001', me_cylinder_001)
ob_plane_002 = bpy.data.objects.new('Plane.002', me_plane_002)

# ---- transforms, parenting, visibility, modifiers, constraints
ob_cylinder.location = (-0.8, 0.01826, 0.67)
ob_cylinder.rotation_euler = (0.0, 1.571, 3.142)
ob_cylinder.scale = (0.3, 0.3, 0.1)
ob_cylinder.lineart.crease_threshold = 0.0
ob_plane_001.location = (0.0, 1.4, 0.75)
ob_plane_001.rotation_euler = (0.0, 1.571, 0.0)
ob_plane_001.scale = (0.75, 1.0, 1.0)
ob_plane_001.lineart.crease_threshold = 0.0
ob_cube.location = (-1.5, 0.0, 0.1775)
ob_cube.scale = (1.0, 1.0, 0.1775)
ob_cube.lineart.crease_threshold = 0.0
ob_plane.location = (0.0, 0.0, 0.0)
ob_plane.scale = (3.0, 3.0, 1.0)
ob_plane.lineart.crease_threshold = 0.0
ob_lamp.location = (4.076, 1.005, 5.904)
ob_lamp.rotation_euler = (0.6503, 0.05522, 1.866)
ob_lamp.lock_rotations_4d = False
ob_lamp.empty_display_type = 'ARROWS'
ob_lamp.color = (0.0, 0.0, 0.0, 0.0)
ob_lamp.lineart.crease_threshold = 0.0
ob_camera.location = (7.481, -6.508, 5.344)
ob_camera.rotation_euler = (1.109, 0.01082, 0.8149)
ob_camera.lock_rotations_4d = False
ob_camera.empty_display_type = 'ARROWS'
ob_camera.color = (0.0, 0.0, 0.0, 0.0)
ob_camera.display_type = 'WIRE'
ob_camera.lineart.crease_threshold = 0.0
ob_cube_001.location = (1.5, 0.0, 0.1775)
ob_cube_001.scale = (1.0, 1.0, 0.1775)
ob_cube_001.lineart.crease_threshold = 0.0
ob_plane_003.location = (0.0, -0.2, 1.0)
ob_plane_003.rotation_euler = (0.0, 1.571, 0.0)
ob_plane_003.scale = (0.5, 0.6, 1.0)
ob_plane_003.lineart.crease_threshold = 0.0
ob_cylinder_001.location = (0.8046, 0.0108, 0.676)
ob_cylinder_001.rotation_euler = (0.0, 1.571, 0.0)
ob_cylinder_001.scale = (0.3, 0.3, 0.1)
ob_cylinder_001.lineart.crease_threshold = 0.0
ob_plane_002.location = (0.0, -1.8, 0.75)
ob_plane_002.rotation_euler = (0.0, 1.571, 0.0)
ob_plane_002.scale = (0.75, 1.0, 1.0)
ob_plane_002.lineart.crease_threshold = 0.0

# ---- collection membership
col_collection_1.objects.link(ob_cylinder)
col_collection_1.objects.link(ob_plane_001)
col_collection_1.objects.link(ob_cube)
col_collection_1.objects.link(ob_plane)
col_collection_1.objects.link(ob_lamp)
col_collection_1.objects.link(ob_camera)
col_collection_1.objects.link(ob_cube_001)
col_collection_1.objects.link(ob_plane_003)
col_collection_1.objects.link(ob_cylinder_001)
col_collection_1.objects.link(ob_plane_002)

# ---- scene / render settings (as saved in the file)
scene.camera = ob_camera
scene.frame_start = 1; scene.frame_end = 250; scene.frame_set(1)
scene.render.engine = 'BLENDER_EEVEE_NEXT'
scene.render.image_settings.compression = 90
scene.render.resolution_percentage = 50
scene.render.dither_intensity = 0.0
scene.cycles.use_denoising = False
scene.cycles.samples = 10
scene.cycles.sampling_pattern = 'TABULATED_SOBOL'
scene.cycles.light_sampling_threshold = 0.0
scene.cycles.use_adaptive_sampling = False
scene.cycles.use_light_tree = False
scene.cycles.blur_glossy = 0.0
scene.cycles.volume_bounces = 1
scene.cycles.pixel_filter_type = 'GAUSSIAN'
scene.cycles.sample_clamp_indirect = 0.0
scene.view_settings.view_transform = 'Standard'
bpy.context.view_layer.update()

